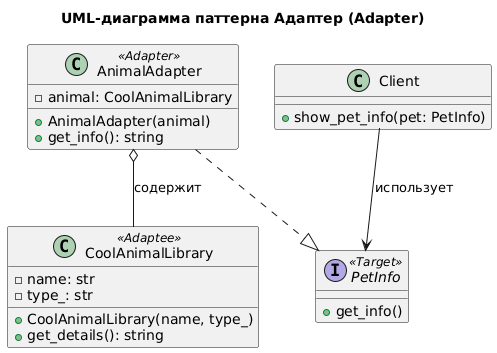

The diagram above was rendered by PlantUML. Its source (embedded in the PNG):
@startuml
skinparam style strict

title UML-диаграмма паттерна Адаптер (Adapter)

' 1. Целевой Интерфейс (Target)
interface PetInfo <<Target>> {
    + get_info()
}

' 2. Адаптируемый Объект (Adaptee) - сторонний класс
class CoolAnimalLibrary <<Adaptee>> {
    - name: str
    - type_: str
    + CoolAnimalLibrary(name, type_)
    + get_details(): string
}

' 3. Адаптер (Adapter)
class AnimalAdapter <<Adapter>> {
    - animal: CoolAnimalLibrary
    + AnimalAdapter(animal)
    + get_info(): string
}

' Клиентский Код (Client)
class Client {
    + show_pet_info(pet: PetInfo)
}

' --- Отношения ---

' Адаптер реализует Целевой Интерфейс (PetInfo)
AnimalAdapter ..|> PetInfo

' Адаптер содержит (делегирует) Адаптируемый Объект
AnimalAdapter o-- CoolAnimalLibrary : содержит

' Клиент использует Целевой Интерфейс
Client --> PetInfo : использует
@enduml